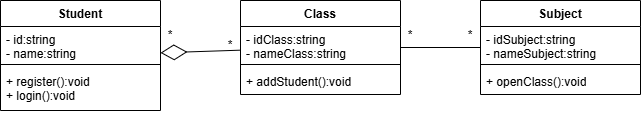

The diagram above was exported from draw.io. Its source (the exported page's mxGraphModel, read from the mxfile embedded in the PNG):
<mxGraphModel dx="1042" dy="527" grid="1" gridSize="10" guides="1" tooltips="1" connect="1" arrows="1" fold="1" page="1" pageScale="1" pageWidth="827" pageHeight="1169" math="0" shadow="0">
  <root>
    <mxCell id="0" />
    <mxCell id="1" parent="0" />
    <mxCell id="FyAkdG91hec8Z70-AfQq-37" value="" style="edgeStyle=orthogonalEdgeStyle;rounded=0;orthogonalLoop=1;jettySize=auto;html=1;" parent="1" edge="1">
      <mxGeometry relative="1" as="geometry">
        <mxPoint x="430" y="520" as="sourcePoint" />
      </mxGeometry>
    </mxCell>
    <mxCell id="FyAkdG91hec8Z70-AfQq-38" value="Text" style="edgeLabel;html=1;align=center;verticalAlign=middle;resizable=0;points=[];" parent="FyAkdG91hec8Z70-AfQq-37" vertex="1" connectable="0">
      <mxGeometry x="-0.17" y="1" relative="1" as="geometry">
        <mxPoint as="offset" />
      </mxGeometry>
    </mxCell>
    <mxCell id="c2Wjs3mbOifkybLwbS7Q-16" value="Student" style="swimlane;fontStyle=1;align=center;verticalAlign=top;childLayout=stackLayout;horizontal=1;startSize=26;horizontalStack=0;resizeParent=1;resizeParentMax=0;resizeLast=0;collapsible=1;marginBottom=0;whiteSpace=wrap;html=1;" vertex="1" parent="1">
      <mxGeometry x="120" y="80" width="160" height="110" as="geometry" />
    </mxCell>
    <mxCell id="c2Wjs3mbOifkybLwbS7Q-17" value="- id:string&lt;div&gt;- name:string&lt;/div&gt;" style="text;strokeColor=none;fillColor=none;align=left;verticalAlign=top;spacingLeft=4;spacingRight=4;overflow=hidden;rotatable=0;points=[[0,0.5],[1,0.5]];portConstraint=eastwest;whiteSpace=wrap;html=1;" vertex="1" parent="c2Wjs3mbOifkybLwbS7Q-16">
      <mxGeometry y="26" width="160" height="34" as="geometry" />
    </mxCell>
    <mxCell id="c2Wjs3mbOifkybLwbS7Q-18" value="" style="line;strokeWidth=1;fillColor=none;align=left;verticalAlign=middle;spacingTop=-1;spacingLeft=3;spacingRight=3;rotatable=0;labelPosition=right;points=[];portConstraint=eastwest;strokeColor=inherit;" vertex="1" parent="c2Wjs3mbOifkybLwbS7Q-16">
      <mxGeometry y="60" width="160" height="8" as="geometry" />
    </mxCell>
    <mxCell id="c2Wjs3mbOifkybLwbS7Q-19" value="+ register():void&lt;div&gt;+ login():void&lt;/div&gt;" style="text;strokeColor=none;fillColor=none;align=left;verticalAlign=top;spacingLeft=4;spacingRight=4;overflow=hidden;rotatable=0;points=[[0,0.5],[1,0.5]];portConstraint=eastwest;whiteSpace=wrap;html=1;" vertex="1" parent="c2Wjs3mbOifkybLwbS7Q-16">
      <mxGeometry y="68" width="160" height="42" as="geometry" />
    </mxCell>
    <mxCell id="c2Wjs3mbOifkybLwbS7Q-56" value="Subject" style="swimlane;fontStyle=1;align=center;verticalAlign=top;childLayout=stackLayout;horizontal=1;startSize=26;horizontalStack=0;resizeParent=1;resizeParentMax=0;resizeLast=0;collapsible=1;marginBottom=0;whiteSpace=wrap;html=1;" vertex="1" parent="1">
      <mxGeometry x="600" y="80" width="160" height="94" as="geometry" />
    </mxCell>
    <mxCell id="c2Wjs3mbOifkybLwbS7Q-57" value="- idSubject:string&lt;div&gt;- nameSubject:string&lt;/div&gt;" style="text;strokeColor=none;fillColor=none;align=left;verticalAlign=top;spacingLeft=4;spacingRight=4;overflow=hidden;rotatable=0;points=[[0,0.5],[1,0.5]];portConstraint=eastwest;whiteSpace=wrap;html=1;" vertex="1" parent="c2Wjs3mbOifkybLwbS7Q-56">
      <mxGeometry y="26" width="160" height="34" as="geometry" />
    </mxCell>
    <mxCell id="c2Wjs3mbOifkybLwbS7Q-58" value="" style="line;strokeWidth=1;fillColor=none;align=left;verticalAlign=middle;spacingTop=-1;spacingLeft=3;spacingRight=3;rotatable=0;labelPosition=right;points=[];portConstraint=eastwest;strokeColor=inherit;" vertex="1" parent="c2Wjs3mbOifkybLwbS7Q-56">
      <mxGeometry y="60" width="160" height="8" as="geometry" />
    </mxCell>
    <mxCell id="c2Wjs3mbOifkybLwbS7Q-59" value="+ openClass():void" style="text;strokeColor=none;fillColor=none;align=left;verticalAlign=top;spacingLeft=4;spacingRight=4;overflow=hidden;rotatable=0;points=[[0,0.5],[1,0.5]];portConstraint=eastwest;whiteSpace=wrap;html=1;" vertex="1" parent="c2Wjs3mbOifkybLwbS7Q-56">
      <mxGeometry y="68" width="160" height="26" as="geometry" />
    </mxCell>
    <mxCell id="c2Wjs3mbOifkybLwbS7Q-60" value="Class" style="swimlane;fontStyle=1;align=center;verticalAlign=top;childLayout=stackLayout;horizontal=1;startSize=26;horizontalStack=0;resizeParent=1;resizeParentMax=0;resizeLast=0;collapsible=1;marginBottom=0;whiteSpace=wrap;html=1;" vertex="1" parent="1">
      <mxGeometry x="360" y="80" width="160" height="94" as="geometry" />
    </mxCell>
    <mxCell id="c2Wjs3mbOifkybLwbS7Q-61" value="- idClass:string&lt;div&gt;- nameClass:string&lt;/div&gt;" style="text;strokeColor=none;fillColor=none;align=left;verticalAlign=top;spacingLeft=4;spacingRight=4;overflow=hidden;rotatable=0;points=[[0,0.5],[1,0.5]];portConstraint=eastwest;whiteSpace=wrap;html=1;" vertex="1" parent="c2Wjs3mbOifkybLwbS7Q-60">
      <mxGeometry y="26" width="160" height="34" as="geometry" />
    </mxCell>
    <mxCell id="c2Wjs3mbOifkybLwbS7Q-62" value="" style="line;strokeWidth=1;fillColor=none;align=left;verticalAlign=middle;spacingTop=-1;spacingLeft=3;spacingRight=3;rotatable=0;labelPosition=right;points=[];portConstraint=eastwest;strokeColor=inherit;" vertex="1" parent="c2Wjs3mbOifkybLwbS7Q-60">
      <mxGeometry y="60" width="160" height="8" as="geometry" />
    </mxCell>
    <mxCell id="c2Wjs3mbOifkybLwbS7Q-63" value="+ addStudent():void" style="text;strokeColor=none;fillColor=none;align=left;verticalAlign=top;spacingLeft=4;spacingRight=4;overflow=hidden;rotatable=0;points=[[0,0.5],[1,0.5]];portConstraint=eastwest;whiteSpace=wrap;html=1;" vertex="1" parent="c2Wjs3mbOifkybLwbS7Q-60">
      <mxGeometry y="68" width="160" height="26" as="geometry" />
    </mxCell>
    <mxCell id="c2Wjs3mbOifkybLwbS7Q-66" value="" style="endArrow=diamondThin;endFill=0;endSize=24;html=1;rounded=0;" edge="1" parent="1" source="c2Wjs3mbOifkybLwbS7Q-60" target="c2Wjs3mbOifkybLwbS7Q-16">
      <mxGeometry width="160" relative="1" as="geometry">
        <mxPoint x="530" y="90" as="sourcePoint" />
        <mxPoint x="690" y="90" as="targetPoint" />
      </mxGeometry>
    </mxCell>
    <mxCell id="c2Wjs3mbOifkybLwbS7Q-67" value="*" style="text;html=1;whiteSpace=wrap;strokeColor=none;fillColor=none;align=center;verticalAlign=middle;rounded=0;" vertex="1" parent="1">
      <mxGeometry x="260" y="100" width="60" height="30" as="geometry" />
    </mxCell>
    <mxCell id="c2Wjs3mbOifkybLwbS7Q-68" value="*" style="text;html=1;whiteSpace=wrap;strokeColor=none;fillColor=none;align=center;verticalAlign=middle;rounded=0;" vertex="1" parent="1">
      <mxGeometry x="320" y="110" width="60" height="30" as="geometry" />
    </mxCell>
    <mxCell id="c2Wjs3mbOifkybLwbS7Q-69" value="" style="endArrow=none;html=1;rounded=0;" edge="1" parent="1" source="c2Wjs3mbOifkybLwbS7Q-56" target="c2Wjs3mbOifkybLwbS7Q-60">
      <mxGeometry width="50" height="50" relative="1" as="geometry">
        <mxPoint x="500" y="240" as="sourcePoint" />
        <mxPoint x="550" y="190" as="targetPoint" />
      </mxGeometry>
    </mxCell>
    <mxCell id="c2Wjs3mbOifkybLwbS7Q-70" value="*" style="text;html=1;whiteSpace=wrap;strokeColor=none;fillColor=none;align=center;verticalAlign=middle;rounded=0;" vertex="1" parent="1">
      <mxGeometry x="500" y="100" width="60" height="30" as="geometry" />
    </mxCell>
    <mxCell id="c2Wjs3mbOifkybLwbS7Q-71" value="*" style="text;html=1;whiteSpace=wrap;strokeColor=none;fillColor=none;align=center;verticalAlign=middle;rounded=0;" vertex="1" parent="1">
      <mxGeometry x="560" y="100" width="60" height="30" as="geometry" />
    </mxCell>
  </root>
</mxGraphModel>